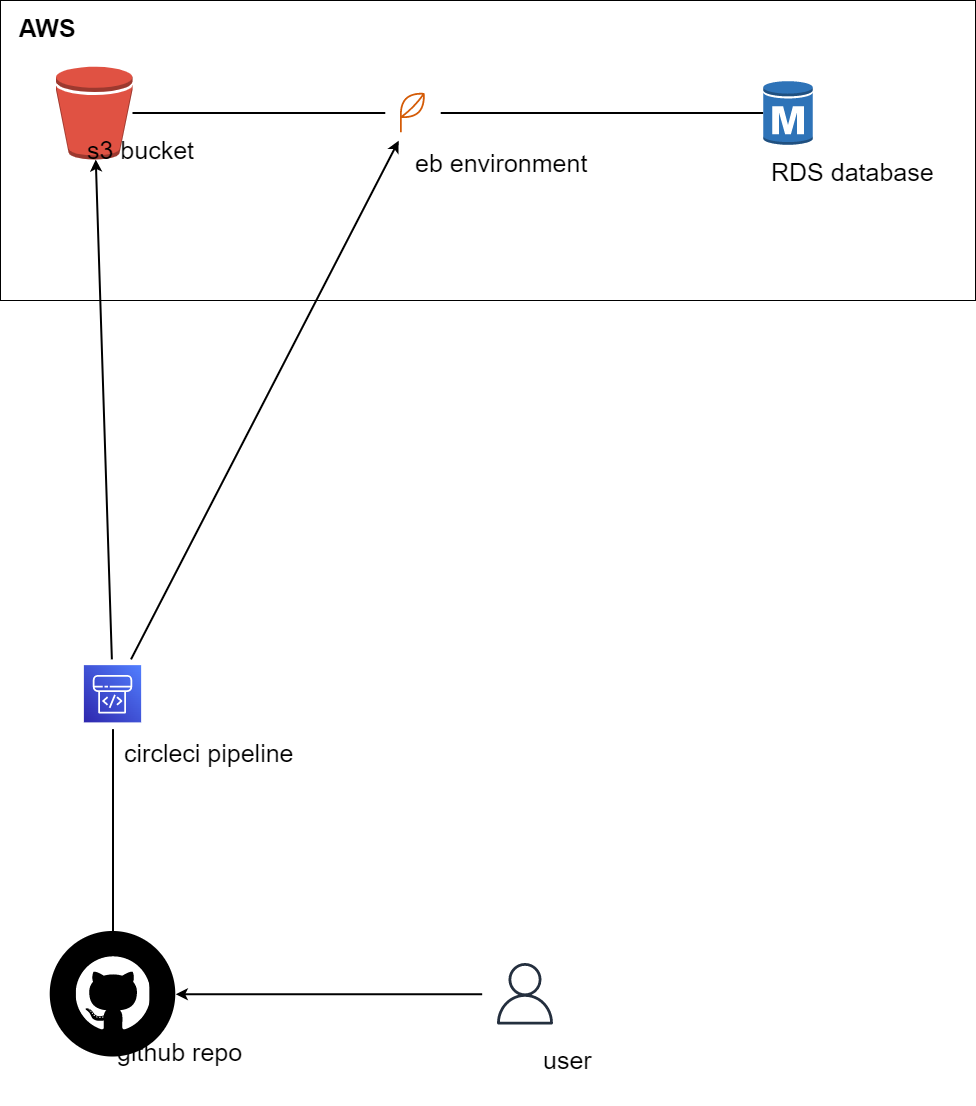

The diagram above was exported from draw.io. Its source (the exported page's mxGraphModel, read from the mxfile embedded in the PNG):
<mxGraphModel dx="1050" dy="491" grid="1" gridSize="75" guides="1" tooltips="1" connect="1" arrows="1" fold="1" page="1" pageScale="1" pageWidth="900" pageHeight="1125" background="#ffffff" math="0" shadow="0">
  <root>
    <mxCell id="0" />
    <mxCell id="1" parent="0" />
    <mxCell id="ruZPuxbubEQ9dmWFCI1U-1" value="&amp;nbsp; &amp;nbsp; &amp;nbsp;&lt;font style=&quot;font-size: 25px;&quot;&gt;&lt;b&gt;AWS&lt;/b&gt;&lt;/font&gt;&lt;br&gt;&lt;br&gt;&lt;br&gt;&lt;br&gt;&lt;br&gt;&lt;br&gt;&lt;br&gt;&lt;br&gt;&lt;br&gt;&lt;br&gt;&lt;br&gt;&lt;br&gt;&lt;br&gt;&lt;br&gt;&lt;br&gt;&lt;br&gt;&lt;br&gt;&lt;br&gt;" style="rounded=0;whiteSpace=wrap;html=1;align=left;" vertex="1" parent="1">
      <mxGeometry x="75" y="75" width="975" height="300" as="geometry" />
    </mxCell>
    <mxCell id="f04dc31d-372e-4e78-8c78-d8da36d5e17d-2785e547-4fb5-435b-a990-2132494d07f4" value="" style="startArrow=none;endArrow=none;dashed=0;strokeColor=#000000;strokeWidth=2;}" parent="1" source="f04dc31d-372e-4e78-8c78-d8da36d5e17d" target="2785e547-4fb5-435b-a990-2132494d07f4" edge="1">
      <mxGeometry width="50" height="50" relative="1" as="geometry" />
    </mxCell>
    <mxCell id="3428e382-fb06-4dc1-b54a-112bb54045b8-fd20a30b-c67f-4f9c-a06f-258c418ba283" value="" style="startArrow=none;endArrow=classic;dashed=0;strokeColor=#000000;strokeWidth=2;}" parent="1" source="3428e382-fb06-4dc1-b54a-112bb54045b8" target="fd20a30b-c67f-4f9c-a06f-258c418ba283" edge="1">
      <mxGeometry width="50" height="50" relative="1" as="geometry" />
    </mxCell>
    <mxCell id="caa4c03d-df3e-40a6-8143-7952c99e8d1c-e5f46f9e-6f9a-4b8a-8d22-0241d33f9acc" value="" style="startArrow=none;endArrow=classic;dashed=0;strokeColor=#000000;strokeWidth=2;}" parent="1" source="caa4c03d-df3e-40a6-8143-7952c99e8d1c" target="e5f46f9e-6f9a-4b8a-8d22-0241d33f9acc" edge="1">
      <mxGeometry width="50" height="50" relative="1" as="geometry" />
    </mxCell>
    <mxCell id="e5f46f9e-6f9a-4b8a-8d22-0241d33f9acc-f04dc31d-372e-4e78-8c78-d8da36d5e17d" value="" style="startArrow=none;endArrow=none;dashed=0;strokeColor=#000000;strokeWidth=2;}" parent="1" source="e5f46f9e-6f9a-4b8a-8d22-0241d33f9acc" target="f04dc31d-372e-4e78-8c78-d8da36d5e17d" edge="1">
      <mxGeometry width="50" height="50" relative="1" as="geometry" />
    </mxCell>
    <mxCell id="caa4c03d-df3e-40a6-8143-7952c99e8d1c-fd20a30b-c67f-4f9c-a06f-258c418ba283" value="" style="startArrow=none;endArrow=none;dashed=0;strokeColor=#000000;strokeWidth=2;}" parent="1" source="caa4c03d-df3e-40a6-8143-7952c99e8d1c" target="fd20a30b-c67f-4f9c-a06f-258c418ba283" edge="1">
      <mxGeometry width="50" height="50" relative="1" as="geometry" />
    </mxCell>
    <mxCell id="caa4c03d-df3e-40a6-8143-7952c99e8d1c-f04dc31d-372e-4e78-8c78-d8da36d5e17d" value="" style="startArrow=none;endArrow=classic;dashed=0;strokeColor=#000000;strokeWidth=2;}" parent="1" source="caa4c03d-df3e-40a6-8143-7952c99e8d1c" target="f04dc31d-372e-4e78-8c78-d8da36d5e17d" edge="1">
      <mxGeometry width="50" height="50" relative="1" as="geometry" />
    </mxCell>
    <mxCell id="e5f46f9e-6f9a-4b8a-8d22-0241d33f9acc" value="" style="shape=mxgraph.aws3.bucket;fillColor=#E05243;" parent="1" vertex="1">
      <mxGeometry x="130.5" y="141" width="76.5" height="93" as="geometry" />
    </mxCell>
    <mxCell id="2785e547-4fb5-435b-a990-2132494d07f4" value="" style="shape=mxgraph.aws3.rds_db_instance;fillColor=#2E73B8;" parent="1" vertex="1">
      <mxGeometry x="837.75" y="154.5" width="49.5" height="66" as="geometry" />
    </mxCell>
    <mxCell id="cee36c1e-9dcf-4562-a362-b87aec32f287" value="" style="shape=image;imageAspect=0;aspect=fixed;image=data:image/svg+xml,(base64 omitted: 1392 chars);direction=east;" parent="1" vertex="1">
      <mxGeometry x="406.5" y="546.5" width="27" height="32" as="geometry" />
    </mxCell>
    <mxCell id="3428e382-fb06-4dc1-b54a-112bb54045b8" value="" style="shape=image;imageAspect=0;aspect=fixed;image=data:image/svg+xml,(base64 omitted: 1160 chars);direction=east;" parent="1" vertex="1">
      <mxGeometry x="556.6761829359416" y="1025.4261829359416" width="86.64763412811685" height="86.64763412811685" as="geometry" />
    </mxCell>
    <mxCell id="f04dc31d-372e-4e78-8c78-d8da36d5e17d" value="" style="shape=image;imageAspect=0;aspect=fixed;image=data:image/svg+xml,(base64 omitted: 3112 chars);direction=east;" parent="1" vertex="1">
      <mxGeometry x="459.7727570790026" y="159.77275707900262" width="55.45448584199478" height="55.45448584199478" as="geometry" />
    </mxCell>
    <mxCell id="caa4c03d-df3e-40a6-8143-7952c99e8d1c" value="" style="shape=image;imageAspect=0;aspect=fixed;image=data:image/svg+xml,(base64 omitted: 1712 chars);direction=east;" parent="1" vertex="1">
      <mxGeometry x="152.61733955100328" y="733.8673395510033" width="69.76532089799343" height="69.76532089799343" as="geometry" />
    </mxCell>
    <mxCell id="fd20a30b-c67f-4f9c-a06f-258c418ba283" value="" style="shape=image;imageAspect=0;aspect=fixed;image=data:image/svg+xml,(base64 omitted: 2440 chars);direction=east;" parent="1" vertex="1">
      <mxGeometry x="124.71977113953227" y="1005.9697711395322" width="125.56045772093546" height="125.56045772093546" as="geometry" />
    </mxCell>
    <mxCell id="cb64afab-ba96-4069-8542-2f8370ec8cf5" value="&lt;div&gt;user&lt;/div&gt;&lt;div&gt;&lt;br/&gt;&lt;/div&gt;" style="text;labelPosition=right;verticalLabelPosition=bottom;fontColor=#000000;fontSize=25;rotation=0;spacingLeft=10;html=1;" parent="1" vertex="1">
      <mxGeometry x="606.3749999999999" y="1112.625" as="geometry" />
    </mxCell>
    <mxCell id="cf61c083-d646-4728-b7ad-918e2577d7c4" value="&lt;div&gt;github repo&lt;/div&gt;&lt;div&gt;&lt;br/&gt;&lt;/div&gt;" style="text;labelPosition=right;verticalLabelPosition=bottom;fontColor=#000000;fontSize=25;rotation=0;spacingLeft=10;html=1;" parent="1" vertex="1">
      <mxGeometry x="180.37500000000003" y="1105.125" as="geometry" />
    </mxCell>
    <mxCell id="181fe2f9-f96e-4f04-b1a4-45613413a543" value="&lt;div&gt;circleci pipeline&lt;/div&gt;&lt;div&gt;&lt;br/&gt;&lt;/div&gt;" style="text;labelPosition=right;verticalLabelPosition=bottom;fontColor=#000000;fontSize=25;rotation=0;spacingLeft=10;html=1;" parent="1" vertex="1">
      <mxGeometry x="187.125" y="806.25" as="geometry" />
    </mxCell>
    <mxCell id="4beb0eb9-d662-449b-bf03-bb1a4f201a27" value="&lt;div&gt;s3 bucket&lt;/div&gt;&lt;div&gt;&lt;br/&gt;&lt;/div&gt;" style="text;labelPosition=right;verticalLabelPosition=bottom;fontColor=#000000;fontSize=25;rotation=0;spacingLeft=10;html=1;" parent="1" vertex="1">
      <mxGeometry x="149.625" y="202.49999999999994" as="geometry" />
    </mxCell>
    <mxCell id="1974e1c6-1c8d-48ba-9bfb-f4e3da29ae6c" value="&lt;div&gt;eb environment&lt;/div&gt;&lt;div&gt;&lt;br/&gt;&lt;/div&gt;" style="text;labelPosition=right;verticalLabelPosition=bottom;fontColor=#000000;fontSize=25;rotation=0;spacingLeft=10;html=1;" parent="1" vertex="1">
      <mxGeometry x="478.125" y="215.625" as="geometry" />
    </mxCell>
    <mxCell id="16fc7034-6e87-42e7-84a0-a2d86991129d" value="&lt;div&gt;RDS database&lt;/div&gt;&lt;div&gt;&lt;br/&gt;&lt;/div&gt;" style="text;labelPosition=right;verticalLabelPosition=bottom;fontColor=#000000;fontSize=25;rotation=0;spacingLeft=10;html=1;" parent="1" vertex="1">
      <mxGeometry x="834.375" y="225" as="geometry" />
    </mxCell>
  </root>
</mxGraphModel>